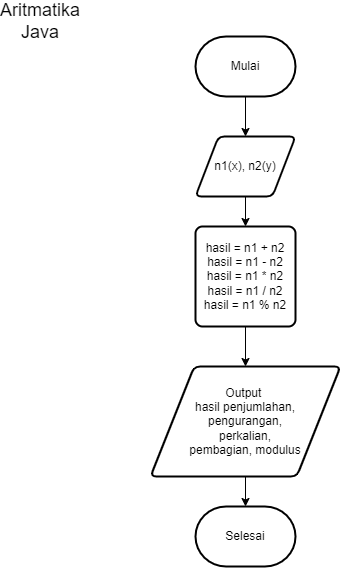

The diagram above was exported from draw.io. Its source (the exported page's mxGraphModel, read from the mxfile embedded in the PNG):
<mxGraphModel dx="868" dy="545" grid="1" gridSize="10" guides="1" tooltips="1" connect="1" arrows="1" fold="1" page="1" pageScale="1" pageWidth="850" pageHeight="1100" math="0" shadow="0">
  <root>
    <mxCell id="0" />
    <mxCell id="1" parent="0" />
    <mxCell id="GbjqO7CMwLVlfZIsl4PW-4" value="" style="edgeStyle=orthogonalEdgeStyle;rounded=0;orthogonalLoop=1;jettySize=auto;html=1;" edge="1" parent="1" source="GbjqO7CMwLVlfZIsl4PW-1" target="GbjqO7CMwLVlfZIsl4PW-3">
      <mxGeometry relative="1" as="geometry" />
    </mxCell>
    <mxCell id="GbjqO7CMwLVlfZIsl4PW-1" value="Mulai" style="strokeWidth=2;html=1;shape=mxgraph.flowchart.terminator;whiteSpace=wrap;" vertex="1" parent="1">
      <mxGeometry x="375" y="90" width="100" height="60" as="geometry" />
    </mxCell>
    <mxCell id="GbjqO7CMwLVlfZIsl4PW-6" value="" style="edgeStyle=orthogonalEdgeStyle;rounded=0;orthogonalLoop=1;jettySize=auto;html=1;" edge="1" parent="1" source="GbjqO7CMwLVlfZIsl4PW-3" target="GbjqO7CMwLVlfZIsl4PW-5">
      <mxGeometry relative="1" as="geometry" />
    </mxCell>
    <mxCell id="GbjqO7CMwLVlfZIsl4PW-3" value="n1(x), n2(y)" style="shape=parallelogram;html=1;strokeWidth=2;perimeter=parallelogramPerimeter;whiteSpace=wrap;rounded=1;arcSize=12;size=0.23;" vertex="1" parent="1">
      <mxGeometry x="375" y="190" width="100" height="60" as="geometry" />
    </mxCell>
    <mxCell id="GbjqO7CMwLVlfZIsl4PW-8" value="" style="edgeStyle=orthogonalEdgeStyle;rounded=0;orthogonalLoop=1;jettySize=auto;html=1;" edge="1" parent="1" source="GbjqO7CMwLVlfZIsl4PW-5" target="GbjqO7CMwLVlfZIsl4PW-7">
      <mxGeometry relative="1" as="geometry" />
    </mxCell>
    <mxCell id="GbjqO7CMwLVlfZIsl4PW-5" value="hasil = n1 + n2&lt;br&gt;hasil = n1 - n2&lt;br&gt;hasil = n1 * n2&lt;br&gt;hasil = n1 / n2&lt;br&gt;hasil = n1 % n2" style="rounded=1;whiteSpace=wrap;html=1;absoluteArcSize=1;arcSize=14;strokeWidth=2;" vertex="1" parent="1">
      <mxGeometry x="375" y="280" width="100" height="100" as="geometry" />
    </mxCell>
    <mxCell id="GbjqO7CMwLVlfZIsl4PW-10" value="" style="edgeStyle=orthogonalEdgeStyle;rounded=0;orthogonalLoop=1;jettySize=auto;html=1;" edge="1" parent="1" source="GbjqO7CMwLVlfZIsl4PW-7" target="GbjqO7CMwLVlfZIsl4PW-9">
      <mxGeometry relative="1" as="geometry" />
    </mxCell>
    <mxCell id="GbjqO7CMwLVlfZIsl4PW-7" value="Output &lt;br&gt;hasil penjumlahan,&lt;br&gt;pengurangan,&lt;br&gt;&amp;nbsp;perkalian, &lt;br&gt;pembagian, modulus" style="shape=parallelogram;html=1;strokeWidth=2;perimeter=parallelogramPerimeter;whiteSpace=wrap;rounded=1;arcSize=12;size=0.23;" vertex="1" parent="1">
      <mxGeometry x="330" y="420" width="190" height="110" as="geometry" />
    </mxCell>
    <mxCell id="GbjqO7CMwLVlfZIsl4PW-9" value="Selesai" style="strokeWidth=2;html=1;shape=mxgraph.flowchart.terminator;whiteSpace=wrap;" vertex="1" parent="1">
      <mxGeometry x="375" y="560" width="100" height="60" as="geometry" />
    </mxCell>
    <mxCell id="GbjqO7CMwLVlfZIsl4PW-11" value="Aritmatika Java" style="text;html=1;strokeColor=none;fillColor=none;align=center;verticalAlign=middle;whiteSpace=wrap;rounded=0;fontSize=18;" vertex="1" parent="1">
      <mxGeometry x="190" y="60" width="60" height="30" as="geometry" />
    </mxCell>
  </root>
</mxGraphModel>